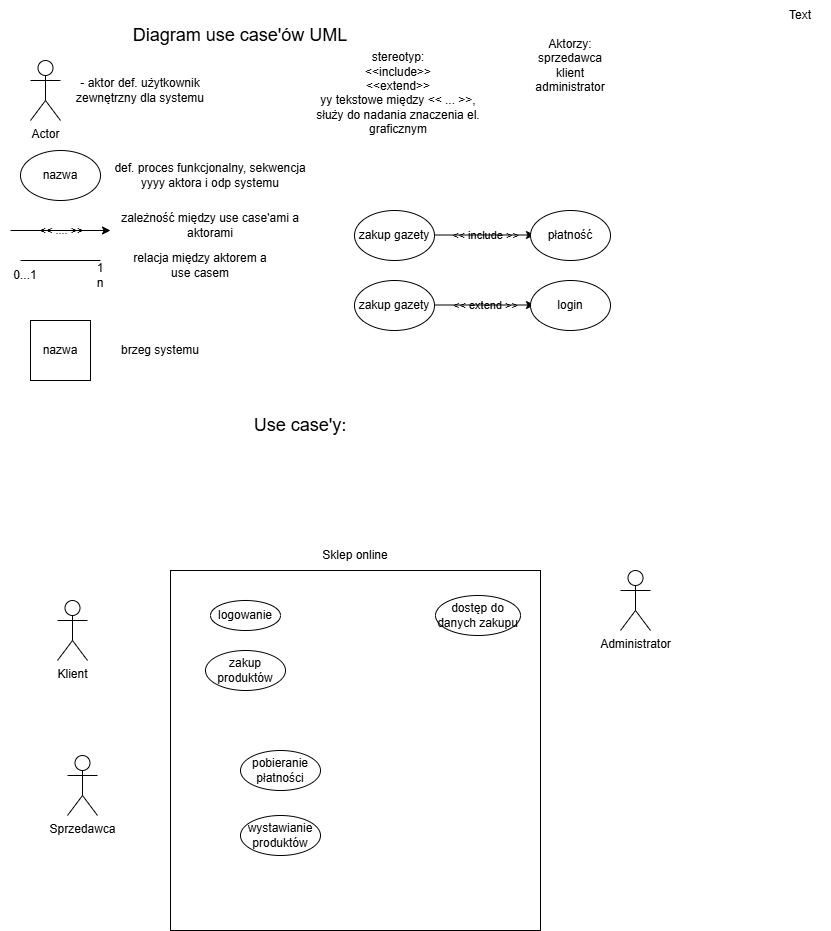

The diagram above was exported from draw.io. Its source (the exported page's mxGraphModel, read from the mxfile embedded in the PNG):
<mxGraphModel dx="1684" dy="517" grid="1" gridSize="10" guides="1" tooltips="1" connect="1" arrows="1" fold="1" page="1" pageScale="1" pageWidth="827" pageHeight="1169" math="0" shadow="0" adaptiveColors="simple">
  <root>
    <mxCell id="0" />
    <mxCell id="1" parent="0" />
    <mxCell id="aC_D0B4cxPjtjtELvaG8-1" parent="1" style="text;html=1;whiteSpace=wrap;strokeColor=none;fillColor=none;align=center;verticalAlign=middle;rounded=0;labelBackgroundColor=none;" value="&lt;font style=&quot;font-size: 18px;&quot;&gt;Diagram use case'ów UML&lt;/font&gt;" vertex="1">
      <mxGeometry height="30" width="300" x="80" y="20" as="geometry" />
    </mxCell>
    <mxCell id="aC_D0B4cxPjtjtELvaG8-2" parent="1" style="shape=umlActor;verticalLabelPosition=bottom;verticalAlign=top;html=1;outlineConnect=0;labelBackgroundColor=none;rounded=0;" value="Actor" vertex="1">
      <mxGeometry height="60" width="30" x="20" y="60" as="geometry" />
    </mxCell>
    <mxCell id="aC_D0B4cxPjtjtELvaG8-5" edge="1" parent="1" style="endArrow=classic;html=1;rounded=0;labelBackgroundColor=none;fontColor=default;" value="">
      <mxGeometry relative="1" as="geometry">
        <mxPoint y="230" as="sourcePoint" />
        <mxPoint x="100" y="230" as="targetPoint" />
      </mxGeometry>
    </mxCell>
    <mxCell id="aC_D0B4cxPjtjtELvaG8-6" connectable="0" parent="aC_D0B4cxPjtjtELvaG8-5" style="edgeLabel;resizable=0;html=1;;align=center;verticalAlign=middle;labelBackgroundColor=none;rounded=0;" value="&amp;lt;&amp;lt; .... &amp;gt;&amp;gt;" vertex="1">
      <mxGeometry relative="1" as="geometry" />
    </mxCell>
    <mxCell id="aC_D0B4cxPjtjtELvaG8-7" edge="1" parent="1" style="endArrow=none;html=1;rounded=0;labelBackgroundColor=none;fontColor=default;" value="">
      <mxGeometry height="50" relative="1" width="50" as="geometry">
        <Array as="points" />
        <mxPoint x="10" y="260" as="sourcePoint" />
        <mxPoint x="90" y="260" as="targetPoint" />
      </mxGeometry>
    </mxCell>
    <mxCell id="aC_D0B4cxPjtjtELvaG8-8" parent="1" style="whiteSpace=wrap;html=1;aspect=fixed;labelBackgroundColor=none;rounded=0;" value="nazwa" vertex="1">
      <mxGeometry height="60" width="60" x="20" y="320" as="geometry" />
    </mxCell>
    <mxCell id="aC_D0B4cxPjtjtELvaG8-11" parent="1" style="ellipse;whiteSpace=wrap;html=1;labelBackgroundColor=none;rounded=0;" value="nazwa" vertex="1">
      <mxGeometry height="50" width="80" x="10" y="150" as="geometry" />
    </mxCell>
    <mxCell id="aC_D0B4cxPjtjtELvaG8-13" parent="1" style="text;html=1;whiteSpace=wrap;strokeColor=none;fillColor=none;align=center;verticalAlign=middle;rounded=0;labelBackgroundColor=none;" value="Aktorzy:&lt;div&gt;sprzedawca&lt;/div&gt;&lt;div&gt;klient&lt;/div&gt;&lt;div&gt;administrator&lt;/div&gt;" vertex="1">
      <mxGeometry height="30" width="60" x="530" y="50" as="geometry" />
    </mxCell>
    <mxCell id="aC_D0B4cxPjtjtELvaG8-14" parent="1" style="text;html=1;whiteSpace=wrap;strokeColor=none;fillColor=none;align=center;verticalAlign=middle;rounded=0;labelBackgroundColor=none;" value="- aktor def. użytkownik zewnętrzny dla systemu" vertex="1">
      <mxGeometry height="30" width="140" x="60" y="75" as="geometry" />
    </mxCell>
    <mxCell id="aC_D0B4cxPjtjtELvaG8-15" parent="1" style="text;html=1;whiteSpace=wrap;strokeColor=none;fillColor=none;align=center;verticalAlign=middle;rounded=0;labelBackgroundColor=none;" value="def. proces funkcjonalny, sekwencja yyyy aktora i odp systemu" vertex="1">
      <mxGeometry height="30" width="200" x="100" y="160" as="geometry" />
    </mxCell>
    <mxCell id="aC_D0B4cxPjtjtELvaG8-16" parent="1" style="text;html=1;whiteSpace=wrap;strokeColor=none;fillColor=none;align=center;verticalAlign=middle;rounded=0;labelBackgroundColor=none;" value="zależność między use case'ami a aktorami" vertex="1">
      <mxGeometry height="30" width="180" x="110" y="210" as="geometry" />
    </mxCell>
    <mxCell id="aC_D0B4cxPjtjtELvaG8-17" parent="1" style="text;html=1;whiteSpace=wrap;strokeColor=none;fillColor=none;align=center;verticalAlign=middle;rounded=0;labelBackgroundColor=none;" value="relacja między aktorem a use casem" vertex="1">
      <mxGeometry height="30" width="140" x="120" y="250" as="geometry" />
    </mxCell>
    <mxCell id="aC_D0B4cxPjtjtELvaG8-18" parent="1" style="text;html=1;whiteSpace=wrap;strokeColor=none;fillColor=none;align=center;verticalAlign=middle;rounded=0;labelBackgroundColor=none;" value="brzeg systemu" vertex="1">
      <mxGeometry height="30" width="100" x="100" y="335" as="geometry" />
    </mxCell>
    <mxCell id="aC_D0B4cxPjtjtELvaG8-19" parent="1" style="text;html=1;whiteSpace=wrap;strokeColor=none;fillColor=none;align=center;verticalAlign=middle;rounded=0;labelBackgroundColor=none;" value="stereotyp:&lt;div&gt;&amp;lt;&amp;lt;include&amp;gt;&amp;gt;&lt;/div&gt;&lt;div&gt;&amp;lt;&amp;lt;extend&amp;gt;&amp;gt;&lt;/div&gt;&lt;div&gt;yy tekstowe między &amp;lt;&amp;lt; ... &amp;gt;&amp;gt;, służy do nadania znaczenia el. graficznym&lt;/div&gt;&lt;div&gt;&lt;br&gt;&lt;/div&gt;" vertex="1">
      <mxGeometry height="50" width="176" x="300" y="75" as="geometry" />
    </mxCell>
    <mxCell id="HJh5TEkXPqzFDSXGq8uS-2" parent="1" style="ellipse;whiteSpace=wrap;html=1;labelBackgroundColor=none;rounded=0;" value="zakup gazety" vertex="1">
      <mxGeometry height="50" width="80" x="344" y="210" as="geometry" />
    </mxCell>
    <mxCell id="HJh5TEkXPqzFDSXGq8uS-4" edge="1" parent="1" style="endArrow=classic;html=1;rounded=0;labelBackgroundColor=none;fontColor=default;" value="">
      <mxGeometry relative="1" as="geometry">
        <mxPoint x="424" y="234.5" as="sourcePoint" />
        <mxPoint x="524" y="234.5" as="targetPoint" />
      </mxGeometry>
    </mxCell>
    <mxCell id="HJh5TEkXPqzFDSXGq8uS-5" connectable="0" parent="HJh5TEkXPqzFDSXGq8uS-4" style="edgeLabel;resizable=0;html=1;;align=center;verticalAlign=middle;labelBackgroundColor=none;rounded=0;" value="&amp;lt;&amp;lt; include &amp;gt;&amp;gt;" vertex="1">
      <mxGeometry relative="1" as="geometry" />
    </mxCell>
    <mxCell id="HJh5TEkXPqzFDSXGq8uS-6" parent="1" style="ellipse;whiteSpace=wrap;html=1;labelBackgroundColor=none;rounded=0;" value="płatność" vertex="1">
      <mxGeometry height="50" width="80" x="520" y="210" as="geometry" />
    </mxCell>
    <mxCell id="HJh5TEkXPqzFDSXGq8uS-7" parent="1" style="text;html=1;whiteSpace=wrap;strokeColor=none;fillColor=none;align=center;verticalAlign=middle;rounded=0;labelBackgroundColor=none;" value="0...1" vertex="1">
      <mxGeometry height="30" width="50" x="-10" y="260" as="geometry" />
    </mxCell>
    <mxCell id="HJh5TEkXPqzFDSXGq8uS-8" parent="1" style="text;html=1;whiteSpace=wrap;strokeColor=none;fillColor=none;align=center;verticalAlign=middle;rounded=0;labelBackgroundColor=none;" value="1&lt;div&gt;n&lt;/div&gt;" vertex="1">
      <mxGeometry height="30" width="60" x="60" y="260" as="geometry" />
    </mxCell>
    <mxCell id="HJh5TEkXPqzFDSXGq8uS-9" parent="1" style="ellipse;whiteSpace=wrap;html=1;labelBackgroundColor=none;rounded=0;" value="zakup gazety" vertex="1">
      <mxGeometry height="50" width="80" x="344" y="280" as="geometry" />
    </mxCell>
    <mxCell id="HJh5TEkXPqzFDSXGq8uS-10" edge="1" parent="1" style="endArrow=classic;html=1;rounded=0;labelBackgroundColor=none;fontColor=default;" value="">
      <mxGeometry relative="1" as="geometry">
        <mxPoint x="424" y="304.5" as="sourcePoint" />
        <mxPoint x="524" y="304.5" as="targetPoint" />
      </mxGeometry>
    </mxCell>
    <mxCell id="HJh5TEkXPqzFDSXGq8uS-11" connectable="0" parent="HJh5TEkXPqzFDSXGq8uS-10" style="edgeLabel;resizable=0;html=1;;align=center;verticalAlign=middle;labelBackgroundColor=none;rounded=0;" value="&amp;lt;&amp;lt; extend &amp;gt;&amp;gt;" vertex="1">
      <mxGeometry relative="1" as="geometry" />
    </mxCell>
    <mxCell id="HJh5TEkXPqzFDSXGq8uS-12" parent="1" style="ellipse;whiteSpace=wrap;html=1;labelBackgroundColor=none;rounded=0;" value="login" vertex="1">
      <mxGeometry height="50" width="80" x="520" y="280" as="geometry" />
    </mxCell>
    <mxCell id="HJh5TEkXPqzFDSXGq8uS-13" parent="1" style="text;html=1;whiteSpace=wrap;strokeColor=none;fillColor=none;align=center;verticalAlign=middle;rounded=0;labelBackgroundColor=none;" value="Text" vertex="1">
      <mxGeometry height="30" width="60" x="760" as="geometry" />
    </mxCell>
    <mxCell id="HJh5TEkXPqzFDSXGq8uS-14" parent="1" style="text;html=1;whiteSpace=wrap;strokeColor=none;fillColor=none;align=center;verticalAlign=middle;rounded=0;labelBackgroundColor=none;" value="&lt;font style=&quot;font-size: 18px;&quot;&gt;Use case'y:&lt;/font&gt;" vertex="1">
      <mxGeometry height="30" width="160" x="210" y="410" as="geometry" />
    </mxCell>
    <mxCell id="HJh5TEkXPqzFDSXGq8uS-15" parent="1" style="text;html=1;whiteSpace=wrap;strokeColor=none;fillColor=none;align=center;verticalAlign=middle;rounded=0;labelBackgroundColor=none;" value="&lt;font style=&quot;font-size: 12px;&quot;&gt;Sklep online&lt;/font&gt;" vertex="1">
      <mxGeometry height="30" width="160" x="265" y="540" as="geometry" />
    </mxCell>
    <mxCell id="HJh5TEkXPqzFDSXGq8uS-16" parent="1" style="rounded=0;whiteSpace=wrap;html=1;labelBackgroundColor=none;" value="" vertex="1">
      <mxGeometry height="360" width="370" x="160" y="570" as="geometry" />
    </mxCell>
    <mxCell id="HJh5TEkXPqzFDSXGq8uS-17" parent="1" style="shape=umlActor;verticalLabelPosition=bottom;verticalAlign=top;html=1;outlineConnect=0;labelBackgroundColor=none;rounded=0;" value="Klient" vertex="1">
      <mxGeometry height="60" width="30" x="47" y="600" as="geometry" />
    </mxCell>
    <mxCell id="HJh5TEkXPqzFDSXGq8uS-18" parent="1" style="shape=umlActor;verticalLabelPosition=bottom;verticalAlign=top;html=1;outlineConnect=0;labelBackgroundColor=none;rounded=0;" value="Sprzedawca" vertex="1">
      <mxGeometry height="60" width="30" x="57" y="755" as="geometry" />
    </mxCell>
    <mxCell id="Wf5yNiTNJIgMqSQGHzII-1" parent="1" style="shape=umlActor;verticalLabelPosition=bottom;verticalAlign=top;html=1;outlineConnect=0;labelBackgroundColor=none;rounded=0;" value="Administrator" vertex="1">
      <mxGeometry height="60" width="30" x="610" y="570" as="geometry" />
    </mxCell>
    <mxCell id="Wf5yNiTNJIgMqSQGHzII-2" parent="1" style="ellipse;whiteSpace=wrap;html=1;labelBackgroundColor=none;rounded=0;" value="logowanie" vertex="1">
      <mxGeometry height="30" width="70" x="200" y="600" as="geometry" />
    </mxCell>
    <mxCell id="Wf5yNiTNJIgMqSQGHzII-3" parent="1" style="ellipse;whiteSpace=wrap;html=1;labelBackgroundColor=none;rounded=0;" value="zakup produktów" vertex="1">
      <mxGeometry height="40" width="80" x="195" y="650" as="geometry" />
    </mxCell>
    <mxCell id="Wf5yNiTNJIgMqSQGHzII-4" parent="1" style="ellipse;whiteSpace=wrap;html=1;labelBackgroundColor=none;rounded=0;" value="dostęp do danych zakupu" vertex="1">
      <mxGeometry height="40" width="85" x="425" y="595" as="geometry" />
    </mxCell>
    <mxCell id="Wf5yNiTNJIgMqSQGHzII-5" parent="1" style="ellipse;whiteSpace=wrap;html=1;labelBackgroundColor=none;rounded=0;" value="pobieranie płatności" vertex="1">
      <mxGeometry height="40" width="80" x="230" y="750" as="geometry" />
    </mxCell>
    <mxCell id="Wf5yNiTNJIgMqSQGHzII-6" parent="1" style="ellipse;whiteSpace=wrap;html=1;labelBackgroundColor=none;rounded=0;" value="wystawianie produktów" vertex="1">
      <mxGeometry height="40" width="80" x="230" y="815" as="geometry" />
    </mxCell>
  </root>
</mxGraphModel>